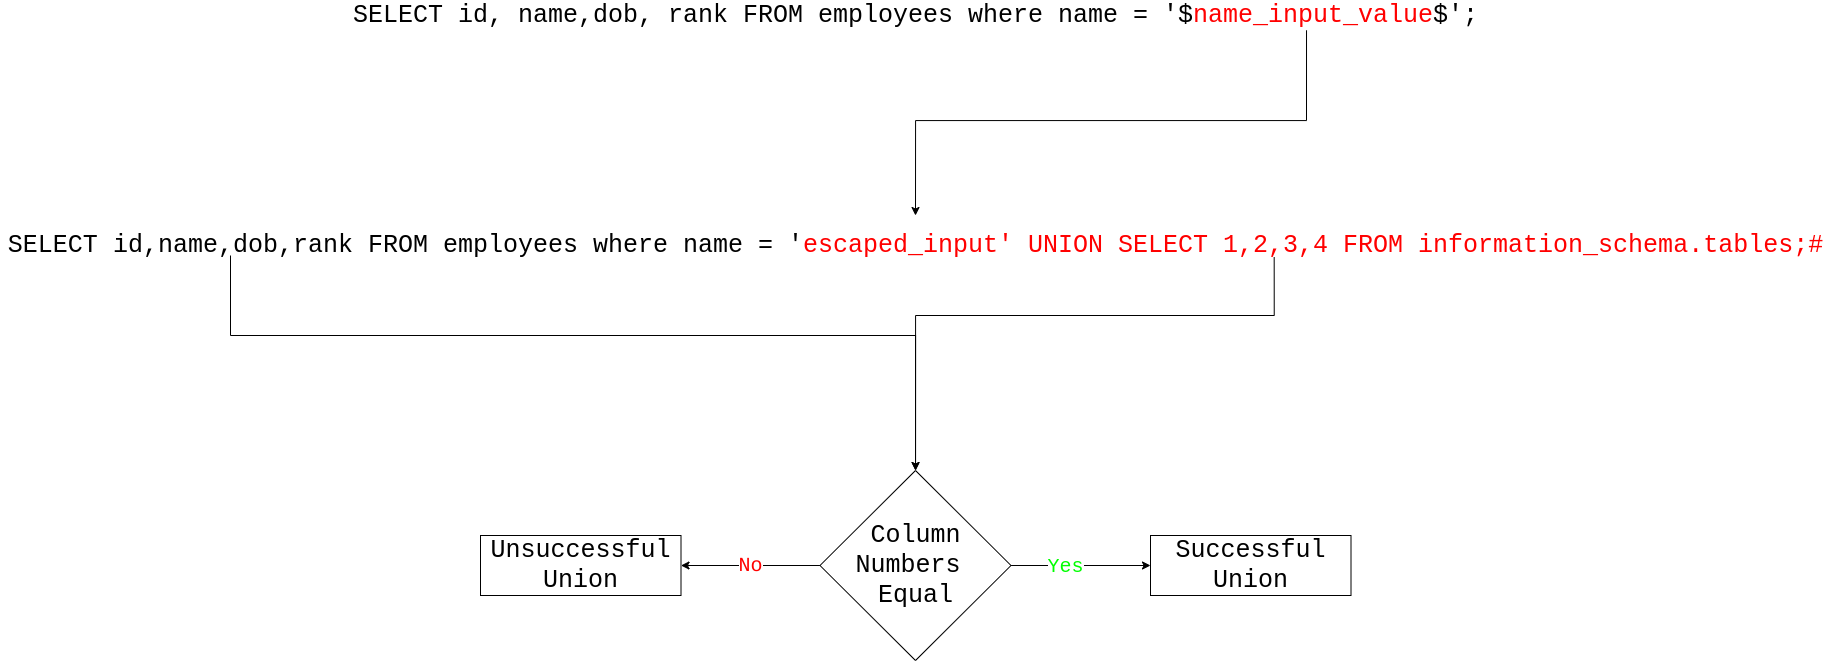

The diagram above was exported from draw.io. Its source (the exported page's mxGraphModel, read from the mxfile embedded in the PNG):
<mxGraphModel dx="3066" dy="1140" grid="1" gridSize="10" guides="1" tooltips="1" connect="1" arrows="1" fold="1" page="1" pageScale="1" pageWidth="1169" pageHeight="827" math="0" shadow="0">
  <root>
    <mxCell id="0" />
    <mxCell id="1" parent="0" />
    <mxCell id="YbzDRCBzZdsvF_RnHRXn-3" value="" style="edgeStyle=orthogonalEdgeStyle;rounded=0;orthogonalLoop=1;jettySize=auto;html=1;exitX=0.843;exitY=1.239;exitDx=0;exitDy=0;exitPerimeter=0;" edge="1" parent="1" source="YbzDRCBzZdsvF_RnHRXn-1">
      <mxGeometry relative="1" as="geometry">
        <mxPoint x="585" y="350" as="targetPoint" />
      </mxGeometry>
    </mxCell>
    <mxCell id="YbzDRCBzZdsvF_RnHRXn-1" value="&lt;font face=&quot;Courier New&quot; style=&quot;font-size: 25px&quot;&gt;SELECT id, name,dob, rank FROM employees where name = '$&lt;font color=&quot;#ff0000&quot;&gt;name_input_value&lt;/font&gt;$';&lt;/font&gt;" style="text;html=1;align=center;verticalAlign=middle;resizable=0;points=[];autosize=1;" vertex="1" parent="1">
      <mxGeometry x="15" y="140" width="1140" height="20" as="geometry" />
    </mxCell>
    <mxCell id="YbzDRCBzZdsvF_RnHRXn-6" value="" style="edgeStyle=orthogonalEdgeStyle;rounded=0;orthogonalLoop=1;jettySize=auto;html=1;entryX=0.5;entryY=0;entryDx=0;entryDy=0;" edge="1" parent="1" source="YbzDRCBzZdsvF_RnHRXn-4" target="YbzDRCBzZdsvF_RnHRXn-8">
      <mxGeometry relative="1" as="geometry">
        <mxPoint x="585" y="620" as="targetPoint" />
        <Array as="points">
          <mxPoint x="-100" y="470" />
          <mxPoint x="585" y="470" />
        </Array>
      </mxGeometry>
    </mxCell>
    <mxCell id="YbzDRCBzZdsvF_RnHRXn-4" value="&lt;font face=&quot;Courier New&quot; style=&quot;font-size: 25px&quot;&gt;SELECT id,name,dob,rank FROM employees where name = '&lt;font color=&quot;#ff0000&quot;&gt;escaped_input' UNION SELECT 1,2,3,4 FROM information_schema.tables;#&lt;/font&gt;&lt;/font&gt;" style="text;html=1;align=center;verticalAlign=middle;resizable=0;points=[];autosize=1;" vertex="1" parent="1">
      <mxGeometry x="-330" y="370" width="1830" height="20" as="geometry" />
    </mxCell>
    <mxCell id="YbzDRCBzZdsvF_RnHRXn-7" value="" style="edgeStyle=orthogonalEdgeStyle;rounded=0;orthogonalLoop=1;jettySize=auto;html=1;exitX=0.696;exitY=1.087;exitDx=0;exitDy=0;exitPerimeter=0;" edge="1" parent="1" source="YbzDRCBzZdsvF_RnHRXn-4" target="YbzDRCBzZdsvF_RnHRXn-8">
      <mxGeometry relative="1" as="geometry">
        <mxPoint x="484" y="500" as="sourcePoint" />
        <mxPoint x="585" y="620" as="targetPoint" />
        <Array as="points">
          <mxPoint x="944" y="450" />
          <mxPoint x="585" y="450" />
        </Array>
      </mxGeometry>
    </mxCell>
    <mxCell id="YbzDRCBzZdsvF_RnHRXn-10" value="" style="edgeStyle=orthogonalEdgeStyle;rounded=0;orthogonalLoop=1;jettySize=auto;html=1;" edge="1" parent="1" source="YbzDRCBzZdsvF_RnHRXn-8" target="YbzDRCBzZdsvF_RnHRXn-9">
      <mxGeometry relative="1" as="geometry" />
    </mxCell>
    <mxCell id="YbzDRCBzZdsvF_RnHRXn-11" value="&lt;font color=&quot;#00ff00&quot; style=&quot;font-size: 20px&quot;&gt;Yes&lt;/font&gt;" style="edgeLabel;html=1;align=center;verticalAlign=middle;resizable=0;points=[];fontFamily=Courier New;" vertex="1" connectable="0" parent="YbzDRCBzZdsvF_RnHRXn-10">
      <mxGeometry x="-0.2339" relative="1" as="geometry">
        <mxPoint as="offset" />
      </mxGeometry>
    </mxCell>
    <mxCell id="YbzDRCBzZdsvF_RnHRXn-15" value="&lt;font color=&quot;#ff0000&quot; style=&quot;font-size: 20px&quot;&gt;No&lt;/font&gt;" style="edgeStyle=orthogonalEdgeStyle;rounded=0;orthogonalLoop=1;jettySize=auto;html=1;entryX=1;entryY=0.5;entryDx=0;entryDy=0;fontFamily=Courier New;" edge="1" parent="1" source="YbzDRCBzZdsvF_RnHRXn-8" target="YbzDRCBzZdsvF_RnHRXn-14">
      <mxGeometry relative="1" as="geometry" />
    </mxCell>
    <mxCell id="YbzDRCBzZdsvF_RnHRXn-8" value="&lt;font face=&quot;Courier New&quot; style=&quot;font-size: 25px&quot;&gt;Column Numbers &lt;br&gt;Equal&lt;/font&gt;" style="rhombus;whiteSpace=wrap;html=1;" vertex="1" parent="1">
      <mxGeometry x="489.5" y="605" width="191" height="190" as="geometry" />
    </mxCell>
    <mxCell id="YbzDRCBzZdsvF_RnHRXn-9" value="&lt;font face=&quot;Courier New&quot; style=&quot;font-size: 25px&quot;&gt;Successful Union&lt;/font&gt;" style="whiteSpace=wrap;html=1;" vertex="1" parent="1">
      <mxGeometry x="820" y="670" width="200.5" height="60" as="geometry" />
    </mxCell>
    <mxCell id="YbzDRCBzZdsvF_RnHRXn-14" value="&lt;font face=&quot;Courier New&quot; style=&quot;font-size: 25px&quot;&gt;Unsuccessful Union&lt;/font&gt;" style="whiteSpace=wrap;html=1;" vertex="1" parent="1">
      <mxGeometry x="150" y="670" width="200.5" height="60" as="geometry" />
    </mxCell>
  </root>
</mxGraphModel>